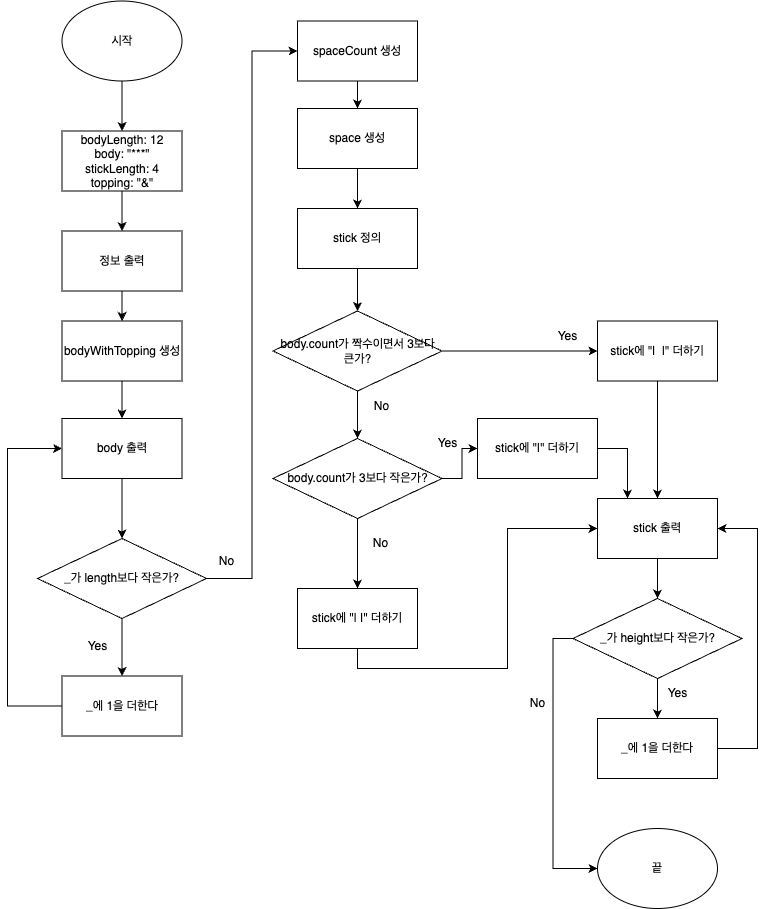

The diagram above was exported from draw.io. Its source (the exported page's mxGraphModel, read from the mxfile embedded in the PNG):
<mxGraphModel dx="1030" dy="1152" grid="1" gridSize="10" guides="1" tooltips="1" connect="1" arrows="1" fold="1" page="1" pageScale="1" pageWidth="827" pageHeight="1169" math="0" shadow="0">
  <root>
    <mxCell id="0" />
    <mxCell id="1" parent="0" />
    <mxCell id="L7ATJBQBb646CLvki4ha-4" value="" style="edgeStyle=orthogonalEdgeStyle;rounded=0;orthogonalLoop=1;jettySize=auto;html=1;" parent="1" source="L7ATJBQBb646CLvki4ha-1" target="L7ATJBQBb646CLvki4ha-3" edge="1">
      <mxGeometry relative="1" as="geometry" />
    </mxCell>
    <mxCell id="L7ATJBQBb646CLvki4ha-1" value="시작" style="ellipse;whiteSpace=wrap;html=1;" parent="1" vertex="1">
      <mxGeometry x="94.5" y="22.5" width="120" height="80" as="geometry" />
    </mxCell>
    <mxCell id="L7ATJBQBb646CLvki4ha-2" value="끝" style="ellipse;whiteSpace=wrap;html=1;" parent="1" vertex="1">
      <mxGeometry x="630" y="850" width="120" height="80" as="geometry" />
    </mxCell>
    <mxCell id="L7ATJBQBb646CLvki4ha-20" value="" style="edgeStyle=orthogonalEdgeStyle;rounded=0;orthogonalLoop=1;jettySize=auto;html=1;" parent="1" source="L7ATJBQBb646CLvki4ha-3" target="L7ATJBQBb646CLvki4ha-5" edge="1">
      <mxGeometry relative="1" as="geometry" />
    </mxCell>
    <mxCell id="L7ATJBQBb646CLvki4ha-3" value="bodyLength: 12&lt;div&gt;body: &quot;***&quot;&lt;/div&gt;&lt;div&gt;stickLength: 4&lt;/div&gt;&lt;div&gt;topping: &quot;&amp;amp;&quot;&lt;/div&gt;" style="rounded=0;whiteSpace=wrap;html=1;" parent="1" vertex="1">
      <mxGeometry x="94.5" y="152.5" width="120" height="60" as="geometry" />
    </mxCell>
    <mxCell id="L7ATJBQBb646CLvki4ha-21" value="" style="edgeStyle=orthogonalEdgeStyle;rounded=0;orthogonalLoop=1;jettySize=auto;html=1;" parent="1" source="L7ATJBQBb646CLvki4ha-5" target="L7ATJBQBb646CLvki4ha-6" edge="1">
      <mxGeometry relative="1" as="geometry" />
    </mxCell>
    <mxCell id="L7ATJBQBb646CLvki4ha-5" value="정보 출력" style="rounded=0;whiteSpace=wrap;html=1;" parent="1" vertex="1">
      <mxGeometry x="94.5" y="252.5" width="120" height="60" as="geometry" />
    </mxCell>
    <mxCell id="L7ATJBQBb646CLvki4ha-22" value="" style="edgeStyle=orthogonalEdgeStyle;rounded=0;orthogonalLoop=1;jettySize=auto;html=1;entryX=0.5;entryY=0;entryDx=0;entryDy=0;" parent="1" source="L7ATJBQBb646CLvki4ha-6" target="H4E1tImloSxLMY-zbaUU-1" edge="1">
      <mxGeometry relative="1" as="geometry" />
    </mxCell>
    <mxCell id="L7ATJBQBb646CLvki4ha-6" value="bodyWithTopping 생성" style="rounded=0;whiteSpace=wrap;html=1;" parent="1" vertex="1">
      <mxGeometry x="94.5" y="342.5" width="120" height="60" as="geometry" />
    </mxCell>
    <mxCell id="L7ATJBQBb646CLvki4ha-23" value="" style="edgeStyle=orthogonalEdgeStyle;rounded=0;orthogonalLoop=1;jettySize=auto;html=1;" parent="1" source="L7ATJBQBb646CLvki4ha-7" target="L7ATJBQBb646CLvki4ha-8" edge="1">
      <mxGeometry relative="1" as="geometry" />
    </mxCell>
    <mxCell id="L7ATJBQBb646CLvki4ha-7" value="_가 length보다 작은가?" style="rhombus;whiteSpace=wrap;html=1;" parent="1" vertex="1">
      <mxGeometry x="70" y="560" width="169" height="80" as="geometry" />
    </mxCell>
    <mxCell id="L7ATJBQBb646CLvki4ha-30" style="edgeStyle=orthogonalEdgeStyle;rounded=0;orthogonalLoop=1;jettySize=auto;html=1;exitX=1;exitY=0.5;exitDx=0;exitDy=0;entryX=0;entryY=0.5;entryDx=0;entryDy=0;" parent="1" source="L7ATJBQBb646CLvki4ha-7" target="L7ATJBQBb646CLvki4ha-9" edge="1">
      <mxGeometry relative="1" as="geometry" />
    </mxCell>
    <mxCell id="H4E1tImloSxLMY-zbaUU-3" style="edgeStyle=orthogonalEdgeStyle;rounded=0;orthogonalLoop=1;jettySize=auto;html=1;exitX=0;exitY=0.5;exitDx=0;exitDy=0;entryX=0;entryY=0.5;entryDx=0;entryDy=0;" edge="1" parent="1" source="L7ATJBQBb646CLvki4ha-8" target="H4E1tImloSxLMY-zbaUU-1">
      <mxGeometry relative="1" as="geometry">
        <Array as="points">
          <mxPoint x="40" y="727" />
          <mxPoint x="40" y="470" />
        </Array>
      </mxGeometry>
    </mxCell>
    <mxCell id="L7ATJBQBb646CLvki4ha-8" value="_에 1을 더한다" style="rounded=0;whiteSpace=wrap;html=1;" parent="1" vertex="1">
      <mxGeometry x="94.5" y="697.5" width="120" height="60" as="geometry" />
    </mxCell>
    <mxCell id="L7ATJBQBb646CLvki4ha-28" value="" style="edgeStyle=orthogonalEdgeStyle;rounded=0;orthogonalLoop=1;jettySize=auto;html=1;" parent="1" source="L7ATJBQBb646CLvki4ha-9" target="L7ATJBQBb646CLvki4ha-11" edge="1">
      <mxGeometry relative="1" as="geometry" />
    </mxCell>
    <mxCell id="L7ATJBQBb646CLvki4ha-9" value="spaceCount 생성" style="rounded=0;whiteSpace=wrap;html=1;" parent="1" vertex="1">
      <mxGeometry x="330" y="42.5" width="120" height="60" as="geometry" />
    </mxCell>
    <mxCell id="L7ATJBQBb646CLvki4ha-29" value="" style="edgeStyle=orthogonalEdgeStyle;rounded=0;orthogonalLoop=1;jettySize=auto;html=1;" parent="1" source="L7ATJBQBb646CLvki4ha-11" target="L7ATJBQBb646CLvki4ha-13" edge="1">
      <mxGeometry relative="1" as="geometry" />
    </mxCell>
    <mxCell id="L7ATJBQBb646CLvki4ha-11" value="space 생성" style="rounded=0;whiteSpace=wrap;html=1;" parent="1" vertex="1">
      <mxGeometry x="330" y="130" width="120" height="60" as="geometry" />
    </mxCell>
    <mxCell id="L7ATJBQBb646CLvki4ha-31" value="" style="edgeStyle=orthogonalEdgeStyle;rounded=0;orthogonalLoop=1;jettySize=auto;html=1;" parent="1" source="L7ATJBQBb646CLvki4ha-13" target="L7ATJBQBb646CLvki4ha-14" edge="1">
      <mxGeometry relative="1" as="geometry" />
    </mxCell>
    <mxCell id="L7ATJBQBb646CLvki4ha-13" value="stick 정의" style="rounded=0;whiteSpace=wrap;html=1;" parent="1" vertex="1">
      <mxGeometry x="330" y="230" width="120" height="60" as="geometry" />
    </mxCell>
    <mxCell id="L7ATJBQBb646CLvki4ha-32" value="" style="edgeStyle=orthogonalEdgeStyle;rounded=0;orthogonalLoop=1;jettySize=auto;html=1;entryX=0.5;entryY=0;entryDx=0;entryDy=0;" parent="1" source="L7ATJBQBb646CLvki4ha-14" target="H4E1tImloSxLMY-zbaUU-4" edge="1">
      <mxGeometry relative="1" as="geometry" />
    </mxCell>
    <mxCell id="L7ATJBQBb646CLvki4ha-33" value="" style="edgeStyle=orthogonalEdgeStyle;rounded=0;orthogonalLoop=1;jettySize=auto;html=1;" parent="1" source="L7ATJBQBb646CLvki4ha-14" target="L7ATJBQBb646CLvki4ha-16" edge="1">
      <mxGeometry relative="1" as="geometry" />
    </mxCell>
    <mxCell id="L7ATJBQBb646CLvki4ha-14" value="body.count가 짝수이면서 3보다 큰가?" style="rhombus;whiteSpace=wrap;html=1;" parent="1" vertex="1">
      <mxGeometry x="305.5" y="332.5" width="169" height="80" as="geometry" />
    </mxCell>
    <mxCell id="L7ATJBQBb646CLvki4ha-36" style="edgeStyle=orthogonalEdgeStyle;rounded=0;orthogonalLoop=1;jettySize=auto;html=1;exitX=0.5;exitY=1;exitDx=0;exitDy=0;entryX=0;entryY=0.5;entryDx=0;entryDy=0;" parent="1" source="L7ATJBQBb646CLvki4ha-15" target="L7ATJBQBb646CLvki4ha-17" edge="1">
      <mxGeometry relative="1" as="geometry" />
    </mxCell>
    <mxCell id="L7ATJBQBb646CLvki4ha-15" value="stick에 &quot;| |&quot; 더하기" style="rounded=0;whiteSpace=wrap;html=1;" parent="1" vertex="1">
      <mxGeometry x="330" y="610" width="120" height="60" as="geometry" />
    </mxCell>
    <mxCell id="L7ATJBQBb646CLvki4ha-37" style="edgeStyle=orthogonalEdgeStyle;rounded=0;orthogonalLoop=1;jettySize=auto;html=1;" parent="1" source="L7ATJBQBb646CLvki4ha-16" target="L7ATJBQBb646CLvki4ha-17" edge="1">
      <mxGeometry relative="1" as="geometry" />
    </mxCell>
    <mxCell id="L7ATJBQBb646CLvki4ha-16" value="stick에 &quot;|&amp;nbsp; |&quot; 더하기" style="rounded=0;whiteSpace=wrap;html=1;" parent="1" vertex="1">
      <mxGeometry x="630" y="342.5" width="120" height="60" as="geometry" />
    </mxCell>
    <mxCell id="L7ATJBQBb646CLvki4ha-38" value="" style="edgeStyle=orthogonalEdgeStyle;rounded=0;orthogonalLoop=1;jettySize=auto;html=1;" parent="1" source="L7ATJBQBb646CLvki4ha-17" target="L7ATJBQBb646CLvki4ha-18" edge="1">
      <mxGeometry relative="1" as="geometry" />
    </mxCell>
    <mxCell id="L7ATJBQBb646CLvki4ha-17" value="stick 출력" style="rounded=0;whiteSpace=wrap;html=1;" parent="1" vertex="1">
      <mxGeometry x="630" y="520" width="120" height="60" as="geometry" />
    </mxCell>
    <mxCell id="L7ATJBQBb646CLvki4ha-39" style="edgeStyle=orthogonalEdgeStyle;rounded=0;orthogonalLoop=1;jettySize=auto;html=1;exitX=1;exitY=0.5;exitDx=0;exitDy=0;entryX=1;entryY=0.5;entryDx=0;entryDy=0;" parent="1" source="L7ATJBQBb646CLvki4ha-19" target="L7ATJBQBb646CLvki4ha-17" edge="1">
      <mxGeometry relative="1" as="geometry">
        <Array as="points">
          <mxPoint x="790" y="770" />
          <mxPoint x="790" y="550" />
        </Array>
      </mxGeometry>
    </mxCell>
    <mxCell id="L7ATJBQBb646CLvki4ha-43" value="" style="edgeStyle=orthogonalEdgeStyle;rounded=0;orthogonalLoop=1;jettySize=auto;html=1;" parent="1" source="L7ATJBQBb646CLvki4ha-18" target="L7ATJBQBb646CLvki4ha-19" edge="1">
      <mxGeometry relative="1" as="geometry" />
    </mxCell>
    <mxCell id="L7ATJBQBb646CLvki4ha-44" style="edgeStyle=orthogonalEdgeStyle;rounded=0;orthogonalLoop=1;jettySize=auto;html=1;exitX=0;exitY=0.5;exitDx=0;exitDy=0;entryX=0;entryY=0.5;entryDx=0;entryDy=0;" parent="1" source="L7ATJBQBb646CLvki4ha-18" target="L7ATJBQBb646CLvki4ha-2" edge="1">
      <mxGeometry relative="1" as="geometry" />
    </mxCell>
    <mxCell id="L7ATJBQBb646CLvki4ha-18" value="_가 height보다 작은가?" style="rhombus;whiteSpace=wrap;html=1;" parent="1" vertex="1">
      <mxGeometry x="605.5" y="620" width="169" height="80" as="geometry" />
    </mxCell>
    <mxCell id="L7ATJBQBb646CLvki4ha-19" value="_에 1을 더한다" style="rounded=0;whiteSpace=wrap;html=1;" parent="1" vertex="1">
      <mxGeometry x="630" y="740" width="120" height="60" as="geometry" />
    </mxCell>
    <mxCell id="L7ATJBQBb646CLvki4ha-25" value="Yes" style="text;html=1;align=center;verticalAlign=middle;resizable=0;points=[];autosize=1;strokeColor=none;fillColor=none;" parent="1" vertex="1">
      <mxGeometry x="110" y="652.5" width="40" height="30" as="geometry" />
    </mxCell>
    <mxCell id="L7ATJBQBb646CLvki4ha-26" value="No" style="text;html=1;align=center;verticalAlign=middle;resizable=0;points=[];autosize=1;strokeColor=none;fillColor=none;" parent="1" vertex="1">
      <mxGeometry x="239" y="567.5" width="40" height="30" as="geometry" />
    </mxCell>
    <mxCell id="L7ATJBQBb646CLvki4ha-34" value="No" style="text;html=1;align=center;verticalAlign=middle;resizable=0;points=[];autosize=1;strokeColor=none;fillColor=none;" parent="1" vertex="1">
      <mxGeometry x="394" y="412.5" width="40" height="30" as="geometry" />
    </mxCell>
    <mxCell id="L7ATJBQBb646CLvki4ha-35" value="Yes" style="text;html=1;align=center;verticalAlign=middle;resizable=0;points=[];autosize=1;strokeColor=none;fillColor=none;" parent="1" vertex="1">
      <mxGeometry x="580" y="342.5" width="40" height="30" as="geometry" />
    </mxCell>
    <mxCell id="L7ATJBQBb646CLvki4ha-40" value="No" style="text;html=1;align=center;verticalAlign=middle;resizable=0;points=[];autosize=1;strokeColor=none;fillColor=none;" parent="1" vertex="1">
      <mxGeometry x="550" y="710" width="40" height="30" as="geometry" />
    </mxCell>
    <mxCell id="L7ATJBQBb646CLvki4ha-42" value="Yes" style="text;html=1;align=center;verticalAlign=middle;resizable=0;points=[];autosize=1;strokeColor=none;fillColor=none;" parent="1" vertex="1">
      <mxGeometry x="690" y="700" width="40" height="30" as="geometry" />
    </mxCell>
    <mxCell id="H4E1tImloSxLMY-zbaUU-2" style="edgeStyle=orthogonalEdgeStyle;rounded=0;orthogonalLoop=1;jettySize=auto;html=1;" edge="1" parent="1" source="H4E1tImloSxLMY-zbaUU-1" target="L7ATJBQBb646CLvki4ha-7">
      <mxGeometry relative="1" as="geometry" />
    </mxCell>
    <mxCell id="H4E1tImloSxLMY-zbaUU-1" value="body 출력" style="rounded=0;whiteSpace=wrap;html=1;" vertex="1" parent="1">
      <mxGeometry x="94.5" y="440" width="120" height="60" as="geometry" />
    </mxCell>
    <mxCell id="H4E1tImloSxLMY-zbaUU-6" style="edgeStyle=orthogonalEdgeStyle;rounded=0;orthogonalLoop=1;jettySize=auto;html=1;entryX=0.5;entryY=0;entryDx=0;entryDy=0;" edge="1" parent="1" source="H4E1tImloSxLMY-zbaUU-4" target="L7ATJBQBb646CLvki4ha-15">
      <mxGeometry relative="1" as="geometry" />
    </mxCell>
    <mxCell id="H4E1tImloSxLMY-zbaUU-8" style="edgeStyle=orthogonalEdgeStyle;rounded=0;orthogonalLoop=1;jettySize=auto;html=1;exitX=1;exitY=0.5;exitDx=0;exitDy=0;entryX=0;entryY=0.5;entryDx=0;entryDy=0;" edge="1" parent="1" source="H4E1tImloSxLMY-zbaUU-4" target="H4E1tImloSxLMY-zbaUU-7">
      <mxGeometry relative="1" as="geometry" />
    </mxCell>
    <mxCell id="H4E1tImloSxLMY-zbaUU-4" value="body.count가 3보다 작은가?" style="rhombus;whiteSpace=wrap;html=1;" vertex="1" parent="1">
      <mxGeometry x="305.5" y="460" width="169" height="80" as="geometry" />
    </mxCell>
    <mxCell id="H4E1tImloSxLMY-zbaUU-11" style="edgeStyle=orthogonalEdgeStyle;rounded=0;orthogonalLoop=1;jettySize=auto;html=1;exitX=1;exitY=0.5;exitDx=0;exitDy=0;entryX=0.25;entryY=0;entryDx=0;entryDy=0;" edge="1" parent="1" source="H4E1tImloSxLMY-zbaUU-7" target="L7ATJBQBb646CLvki4ha-17">
      <mxGeometry relative="1" as="geometry" />
    </mxCell>
    <mxCell id="H4E1tImloSxLMY-zbaUU-7" value="stick에 &quot;|&quot; 더하기" style="rounded=0;whiteSpace=wrap;html=1;" vertex="1" parent="1">
      <mxGeometry x="510" y="440" width="120" height="60" as="geometry" />
    </mxCell>
    <mxCell id="H4E1tImloSxLMY-zbaUU-9" value="Yes" style="text;html=1;align=center;verticalAlign=middle;resizable=0;points=[];autosize=1;strokeColor=none;fillColor=none;" vertex="1" parent="1">
      <mxGeometry x="460" y="450" width="40" height="30" as="geometry" />
    </mxCell>
    <mxCell id="H4E1tImloSxLMY-zbaUU-10" value="No" style="text;html=1;align=center;verticalAlign=middle;resizable=0;points=[];autosize=1;strokeColor=none;fillColor=none;" vertex="1" parent="1">
      <mxGeometry x="393" y="550" width="40" height="30" as="geometry" />
    </mxCell>
  </root>
</mxGraphModel>